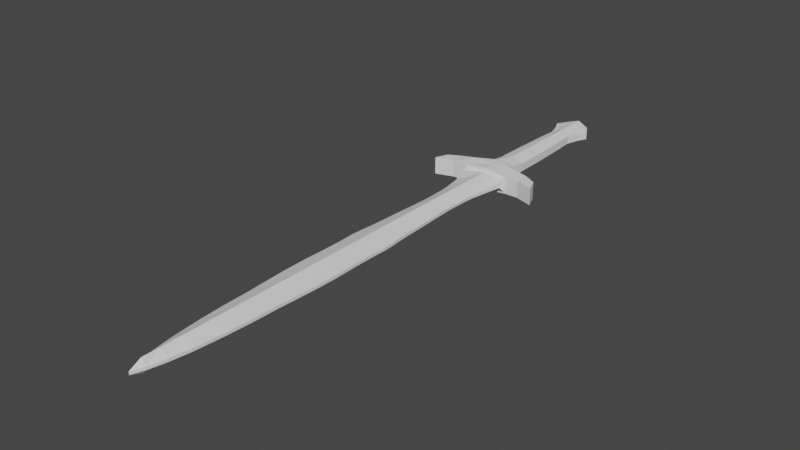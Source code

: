 # Source: Shortsword.blend  (saved by Blender 2.83.19; exported with 4.5.12 LTS)
import bpy
from mathutils import Matrix  # noqa: F401  (used for matrix-valued properties, if any)

bpy.ops.wm.read_factory_settings(use_empty=True)
scene = bpy.context.scene
scene.name = 'Scene'

# ---- collections
col_collection = bpy.data.collections.new('Collection'); scene.collection.children.link(col_collection)

# ---- world
world_world = bpy.data.worlds.new('World'); scene.world = world_world
world_world.use_nodes = True; world_world.node_tree.nodes.clear()
_N = world_world.node_tree.nodes; _L = world_world.node_tree.links
n0 = _N.new('ShaderNodeOutputWorld'); n0.name = 'World Output'; n0.location = (300, 300)
n1 = _N.new('ShaderNodeBackground'); n1.name = 'Background'; n1.location = (10, 300)
n1.inputs[0].default_value = (0.05088, 0.05088, 0.05088, 1.0)
_L.new(n1.outputs[0], n0.inputs[0])
n0.is_active_output = True
world_world.color = (0.05088, 0.05088, 0.05088)
world_world.use_sun_shadow = False
world_world.sun_shadow_jitter_overblur = 0.0

# ---- meshes
me_cube_002 = bpy.data.meshes.new('Cube.002')
me_cube_002.from_pydata([(0.2113, -0.6897, -0.01806), (0.217, -0.5287, -0.01806), (0.2113, -0.4148, -0.01806), (0.197, -0.2526, -0.01806), (0.1885, -0.08745, -0.01806), (0.18, 0.109, -0.01806), (0.1714, 0.2855, -0.01806), (0.1629, 0.4363, -0.01806), (0.1572, 0.6072, -0.01806), (0.16, 0.7125, -0.01806), (0.1629, 0.8548, -0.01806), (0.1743, 0.9829, -0.01806), (0.2084, 1.179, -0.01806), (0.2426, 1.359, -0.01806), (0.2597, 1.433, -0.08583), (0.2597, 1.597, -0.1273), (0.4305, 1.429, -0.1), (0.4305, 1.593, -0.1), (0.6457, 1.361, -0.1), (0.5842, 1.511, -0.1), (0.1367, 1.728, -0.1), (0.1449, 1.953, -0.04804), (0.1408, 2.294, -0.04804), (0.1244, 2.777, -0.04804), (0.1121, 2.962, -0.04804), (0.1572, 3.122, -0.04804), (0.2105, 3.232, -0.04804), (0.1531, 3.335, -0.04804), (0.04651, 3.388, -0.04804), (0.2113, -0.9316, -0.01806), (0.2195, -1.235, -0.01806), (0.2154, -1.489, -0.01806), (0.2031, -1.751, -0.01806), (0.1908, -1.973, -0.01806), (0.1826, -2.284, -0.01806), (0.1662, -2.571, -0.01806), (0.1334, -2.92, -0.01806), (0.09649, -3.145, -0.01806), (0.0514, -3.342, -0.01806), (0.2597, 1.433, -0.1046), (0.1374, 1.728, -0.07949), (0.0, -0.6897, -0.08583), (0.0, -0.5287, -0.08583), (-0.2113, -0.6897, -0.01806), (-0.217, -0.5287, -0.01806), (0.0, -0.4148, -0.08583), (-0.2113, -0.4148, -0.01806), (0.0, -0.2526, -0.08583), (-0.197, -0.2526, -0.01806), (0.0, -0.08745, -0.08583), (-0.1885, -0.08745, -0.01806), (0.0, 0.109, -0.08583), (-0.18, 0.109, -0.01806), (0.0, 0.2855, -0.08583), (-0.1714, 0.2855, -0.01806), (0.0, 0.4363, -0.08583), (-0.1629, 0.4363, -0.01806), (0.0, 0.6072, -0.08583), (-0.1572, 0.6072, -0.01806), (0.0, 0.7125, -0.08583), (-0.16, 0.7125, -0.01806), (0.0, 0.8548, -0.08583), (-0.1629, 0.8548, -0.01806), (0.0, 0.9829, -0.08583), (-0.1743, 0.9829, -0.01806), (0.0, 1.179, -0.08583), (-0.2084, 1.179, -0.01806), (0.0, 1.359, -0.08583), (-0.2426, 1.359, -0.01806), (0.0, 1.433, -0.08583), (-0.2597, 1.433, -0.08583), (0.0, 1.597, -0.1273), (-0.2597, 1.597, -0.1273), (-0.4305, 1.429, -0.1), (-0.4305, 1.593, -0.1), (-0.6457, 1.361, -0.1), (-0.5842, 1.511, -0.1), (0.0, 1.728, -0.1273), (-0.1367, 1.728, -0.1), (0.0, 1.953, -0.08962), (-0.1449, 1.953, -0.04804), (0.0, 2.294, -0.08962), (-0.1408, 2.294, -0.04804), (0.0, 2.777, -0.08962), (-0.1244, 2.777, -0.04804), (0.0, 2.962, -0.08962), (-0.1121, 2.962, -0.04804), (0.0, 3.122, -0.08962), (-0.1572, 3.122, -0.04804), (0.0, 3.232, -0.08962), (-0.2105, 3.232, -0.04804), (0.0, 3.335, -0.08962), (-0.1531, 3.335, -0.04804), (0.0, 3.388, -0.08962), (-0.04651, 3.388, -0.04804), (0.0, -0.9316, -0.08583), (-0.2113, -0.9316, -0.01806), (0.0, -1.235, -0.08583), (-0.2195, -1.235, -0.01806), (0.0, -1.489, -0.08583), (-0.2154, -1.489, -0.01806), (0.0, -1.751, -0.08583), (-0.2031, -1.751, -0.01806), (0.0, -1.973, -0.08583), (-0.1908, -1.973, -0.01806), (0.0, -2.284, -0.08583), (-0.1826, -2.284, -0.01806), (0.0, -2.571, -0.08583), (-0.1662, -2.571, -0.01806), (0.0, -2.92, -0.08583), (-0.1334, -2.92, -0.01806), (0.0, -3.145, -0.08583), (-0.09649, -3.145, -0.01806), (0.0, -3.342, -0.07173), (-0.0514, -3.342, -0.01806), (0.0, -3.477, -0.01806), (0.0, 1.433, -0.1318), (-0.2597, 1.433, -0.1046), (0.0, 1.728, -0.07983), (-0.1374, 1.728, -0.07949), (0.07827, -0.6897, 0.0), (0.07827, -0.5287, 0.0), (0.2113, -0.6897, 0.0), (0.217, -0.5287, 0.0), (0.07257, -0.4148, 0.0), (0.2113, -0.4148, 0.0), (0.05834, -0.2526, 0.0), (0.197, -0.2526, 0.0), (0.0498, -0.08745, 0.0), (0.1885, -0.08745, 0.0), (0.04126, 0.109, 0.0), (0.18, 0.109, 0.0), (0.1714, 0.2855, 0.0), (0.1629, 0.4363, 0.0), (0.1572, 0.6072, 0.0), (0.16, 0.7125, 0.0), (0.1629, 0.8548, 0.0), (0.1743, 0.9829, 0.0), (0.06973, 1.179, 0.0), (0.2084, 1.179, 0.0), (0.2426, 1.359, 0.0), (0.05128, 1.433, 0.0), (0.2597, 1.433, 0.0), (0.05128, 1.597, 0.0), (0.2597, 1.597, 0.0), (0.4305, 1.429, 0.0), (0.4305, 1.593, 0.0), (0.6457, 1.361, 0.0), (0.5842, 1.511, 0.0), (0.1367, 1.728, 0.0), (0.1449, 1.953, 0.0), (0.1408, 2.294, 0.0), (0.1244, 2.777, 0.0), (0.1121, 2.962, 0.0), (0.1572, 3.122, 0.0), (0.2105, 3.232, 0.0), (0.1531, 3.335, 0.0), (0.04651, 3.388, 0.0), (0.07827, -0.9316, 0.0), (0.2113, -0.9316, 0.0), (0.08646, -1.235, 0.0), (0.2195, -1.235, 0.0), (0.08237, -1.489, 0.0), (0.2154, -1.489, 0.0), (0.07007, -1.751, 0.0), (0.2031, -1.751, 0.0), (0.05777, -1.973, 0.0), (0.1908, -1.973, 0.0), (0.04957, -2.284, 0.0), (0.1826, -2.284, 0.0), (0.1662, -2.571, 0.0), (0.1334, -2.92, 0.0), (0.09649, -3.145, 0.0), (0.0514, -3.342, 0.0), (0.2113, -0.6897, 0.01555), (0.217, -0.5287, 0.01555), (0.2113, -0.4148, 0.01555), (0.197, -0.2526, 0.01555), (0.1885, -0.08745, 0.01555), (0.18, 0.109, 0.01555), (0.1714, 0.2855, 0.01555), (0.1629, 0.4363, 0.01555), (0.1572, 0.6072, 0.01555), (0.16, 0.7125, 0.01555), (0.1629, 0.8548, 0.01555), (0.1743, 0.9829, 0.01555), (0.2084, 1.179, 0.01555), (0.2426, 1.359, 0.04425), (0.2597, 1.433, 0.08583), (0.2597, 1.597, 0.1273), (0.4305, 1.429, 0.1), (0.4305, 1.593, 0.1), (0.6457, 1.361, 0.1), (0.5842, 1.511, 0.1), (0.1367, 1.728, 0.1), (0.1449, 1.953, 0.04804), (0.1408, 2.294, 0.04804), (0.1244, 2.777, 0.04804), (0.1121, 2.962, 0.04804), (0.1572, 3.122, 0.04804), (0.2105, 3.232, 0.04804), (0.1531, 3.335, 0.04804), (0.04651, 3.388, 0.04804), (0.2113, -0.9316, 0.01555), (0.2195, -1.235, 0.01555), (0.2154, -1.489, 0.01555), (0.2031, -1.751, 0.01555), (0.1908, -1.973, 0.01555), (0.1826, -2.284, 0.01555), (0.1662, -2.571, 0.01555), (0.1334, -2.92, 0.01555), (0.09649, -3.145, 0.01555), (0.0514, -3.342, 0.01555), (0.2597, 1.433, 0.1046), (0.1374, 1.729, 0.0), (0.1374, 1.728, 0.07949), (-0.07827, -0.6897, 0.0), (-0.07827, -0.5287, 0.0), (-0.2113, -0.6897, 0.0), (-0.217, -0.5287, 0.0), (-0.07257, -0.4148, 0.0), (-0.2113, -0.4148, 0.0), (-0.05834, -0.2526, 0.0), (-0.197, -0.2526, 0.0), (-0.0498, -0.08745, 0.0), (-0.1885, -0.08745, 0.0), (-0.04126, 0.109, 0.0), (-0.18, 0.109, 0.0), (0.0, 0.2855, 0.0), (-0.1714, 0.2855, 0.0), (0.0, 0.4363, 0.0), (-0.1629, 0.4363, 0.0), (0.0, 0.6072, 0.0), (-0.1572, 0.6072, 0.0), (0.0, 0.7125, 0.0), (-0.16, 0.7125, 0.0), (0.0, 0.8548, 0.0), (-0.1629, 0.8548, 0.0), (0.0, 0.9829, 0.0), (-0.1743, 0.9829, 0.0), (-0.06973, 1.179, 0.0), (-0.2084, 1.179, 0.0), (0.0, 1.359, 0.0), (-0.2426, 1.359, 0.0), (-0.05128, 1.433, 0.0), (-0.2597, 1.433, 0.0), (-0.05128, 1.597, 0.0), (-0.2597, 1.597, 0.0), (-0.4305, 1.429, 0.0), (-0.4305, 1.593, 0.0), (-0.6457, 1.361, 0.0), (-0.5842, 1.511, 0.0), (0.0, 1.728, 0.0), (-0.1367, 1.728, 0.0), (0.0, 1.953, 0.0), (-0.1449, 1.953, 0.0), (0.0, 2.294, 0.0), (-0.1408, 2.294, 0.0), (0.0, 2.777, 0.0), (-0.1244, 2.777, 0.0), (0.0, 2.962, 0.0), (-0.1121, 2.962, 0.0), (0.0, 3.122, 0.0), (-0.1572, 3.122, 0.0), (0.0, 3.232, 0.0), (-0.2105, 3.232, 0.0), (0.0, 3.335, 0.0), (-0.1531, 3.335, 0.0), (0.0, 3.388, 0.0), (-0.04651, 3.388, 0.0), (-0.07827, -0.9316, 0.0), (-0.2113, -0.9316, 0.0), (-0.08646, -1.235, 0.0), (-0.2195, -1.235, 0.0), (-0.08237, -1.489, 0.0), (-0.2154, -1.489, 0.0), (-0.07007, -1.751, 0.0), (-0.2031, -1.751, 0.0), (-0.05777, -1.973, 0.0), (-0.1908, -1.973, 0.0), (-0.04957, -2.284, 0.0), (-0.1826, -2.284, 0.0), (0.0, -2.571, 0.0), (-0.1662, -2.571, 0.0), (0.0, -2.92, 0.0), (-0.1334, -2.92, 0.0), (0.0, -3.145, 0.0), (-0.09649, -3.145, 0.0), (0.0, -3.342, 0.0), (-0.0514, -3.342, 0.0), (0.0, -3.477, 0.0), (0.0, -3.477, 0.0), (0.0, -0.6897, 0.08583), (0.0, -0.5287, 0.08583), (-0.2113, -0.6897, 0.01555), (-0.217, -0.5287, 0.01555), (0.0, -0.4148, 0.08583), (-0.2113, -0.4148, 0.01555), (0.0, -0.2526, 0.08583), (-0.197, -0.2526, 0.01555), (0.0, -0.08745, 0.08583), (-0.1885, -0.08745, 0.01555), (0.0, 0.109, 0.08583), (-0.18, 0.109, 0.01555), (0.0, 0.2855, 0.08583), (-0.1714, 0.2855, 0.01555), (0.0, 0.4363, 0.08583), (-0.1629, 0.4363, 0.01555), (0.0, 0.6072, 0.08583), (-0.1572, 0.6072, 0.01555), (0.0, 0.7125, 0.08583), (-0.16, 0.7125, 0.01555), (0.0, 0.8548, 0.08583), (-0.1629, 0.8548, 0.01555), (0.0, 0.9829, 0.08583), (-0.1743, 0.9829, 0.01555), (0.0, 1.179, 0.08583), (-0.2084, 1.179, 0.01555), (0.0, 1.359, 0.08583), (-0.2426, 1.359, 0.04425), (0.0, 1.433, 0.08583), (-0.2597, 1.433, 0.08583), (0.0, 1.597, 0.1273), (-0.2597, 1.597, 0.1273), (-0.4305, 1.429, 0.1), (-0.4305, 1.593, 0.1), (-0.6457, 1.361, 0.1), (-0.5842, 1.511, 0.1), (0.0, 1.728, 0.1273), (-0.1367, 1.728, 0.1), (0.0, 1.953, 0.08962), (-0.1449, 1.953, 0.04804), (0.0, 2.294, 0.08962), (-0.1408, 2.294, 0.04804), (0.0, 2.777, 0.08962), (-0.1244, 2.777, 0.04804), (0.0, 2.962, 0.08962), (-0.1121, 2.962, 0.04804), (0.0, 3.122, 0.08962), (-0.1572, 3.122, 0.04804), (0.0, 3.232, 0.08962), (-0.2105, 3.232, 0.04804), (0.0, 3.335, 0.08962), (-0.1531, 3.335, 0.04804), (0.0, 3.388, 0.08962), (-0.04651, 3.388, 0.04804), (0.0, -0.9316, 0.08583), (-0.2113, -0.9316, 0.01555), (0.0, -1.235, 0.08583), (-0.2195, -1.235, 0.01555), (0.0, -1.489, 0.08583), (-0.2154, -1.489, 0.01555), (0.0, -1.751, 0.08583), (-0.2031, -1.751, 0.01555), (0.0, -1.973, 0.08583), (-0.1908, -1.973, 0.01555), (0.0, -2.284, 0.08583), (-0.1826, -2.284, 0.01555), (0.0, -2.571, 0.08583), (-0.1662, -2.571, 0.01555), (0.0, -2.92, 0.08583), (-0.1334, -2.92, 0.01555), (0.0, -3.145, 0.08583), (-0.09649, -3.145, 0.01555), (0.0, -3.342, 0.08583), (-0.0514, -3.342, 0.01555), (0.0, -3.477, 0.01555), (0.0, 1.433, 0.1318), (-0.2597, 1.433, 0.1046), (0.0, 1.747, 0.0), (-0.1374, 1.729, 0.0), (0.0, 1.728, 0.07983), (-0.1374, 1.728, 0.07949)], [], [(42, 1, 0, 41), (1, 42, 45, 2), (2, 45, 47, 3), (3, 47, 49, 4), (4, 49, 51, 5), (5, 51, 53, 6), (6, 53, 55, 7), (7, 55, 57, 8), (8, 57, 59, 9), (9, 59, 61, 10), (10, 61, 63, 11), (11, 63, 65, 12), (12, 65, 67, 13), (13, 67, 69, 14), (16, 17, 19, 18), (15, 71, 77, 20), (40, 118, 79, 21), (21, 79, 81, 22), (22, 81, 83, 23), (23, 83, 85, 24), (24, 85, 87, 25), (25, 87, 89, 26), (26, 89, 91, 27), (27, 91, 93, 28), (41, 0, 29, 95), (95, 29, 30, 97), (97, 30, 31, 99), (99, 31, 32, 101), (101, 32, 33, 103), (103, 33, 34, 105), (105, 34, 35, 107), (107, 35, 36, 109), (109, 36, 37, 111), (111, 37, 38, 113), (145, 142, 14, 16), (170, 171, 36, 35), (156, 155, 26, 27), (148, 147, 18, 19), (268, 157, 28, 93), (146, 148, 19, 17), (134, 133, 7, 8), (147, 145, 16, 18), (171, 172, 37, 36), (157, 156, 27, 28), (120, 121, 42, 41), (143, 252, 77, 71), (135, 134, 8, 9), (122, 159, 29, 0), (149, 144, 15, 20), (123, 122, 0, 1), (172, 173, 38, 37), (158, 120, 41, 95), (136, 135, 9, 10), (159, 161, 30, 29), (214, 149, 20, 40), (121, 124, 45, 42), (173, 291, 115, 38), (160, 158, 95, 97), (125, 123, 1, 2), (137, 136, 10, 11), (161, 163, 31, 30), (151, 150, 21, 22), (124, 126, 47, 45), (162, 160, 97, 99), (238, 138, 65, 63), (127, 125, 2, 3), (139, 137, 11, 12), (163, 165, 32, 31), (152, 151, 22, 23), (126, 128, 49, 47), (164, 162, 99, 101), (138, 242, 67, 65), (129, 127, 3, 4), (140, 139, 12, 13), (165, 167, 33, 32), (153, 152, 23, 24), (128, 130, 51, 49), (166, 164, 101, 103), (242, 141, 69, 67), (131, 129, 4, 5), (142, 140, 13, 14), (167, 169, 34, 33), (154, 153, 24, 25), (130, 228, 53, 51), (168, 166, 103, 105), (141, 143, 71, 69), (132, 131, 5, 6), (169, 170, 35, 34), (155, 154, 25, 26), (282, 168, 105, 107), (144, 146, 17, 15), (133, 132, 6, 7), (69, 14, 39, 116), (71, 15, 39, 116), (16, 39, 15, 17), (14, 39, 16), (150, 214, 40, 21), (20, 77, 118, 40), (42, 41, 43, 44), (44, 46, 45, 42), (46, 48, 47, 45), (48, 50, 49, 47), (50, 52, 51, 49), (52, 54, 53, 51), (54, 56, 55, 53), (56, 58, 57, 55), (58, 60, 59, 57), (60, 62, 61, 59), (62, 64, 63, 61), (64, 66, 65, 63), (66, 68, 67, 65), (68, 70, 69, 67), (73, 75, 76, 74), (72, 78, 77, 71), (119, 80, 79, 118), (80, 82, 81, 79), (82, 84, 83, 81), (84, 86, 85, 83), (86, 88, 87, 85), (88, 90, 89, 87), (90, 92, 91, 89), (92, 94, 93, 91), (41, 95, 96, 43), (95, 97, 98, 96), (97, 99, 100, 98), (99, 101, 102, 100), (101, 103, 104, 102), (103, 105, 106, 104), (105, 107, 108, 106), (107, 109, 110, 108), (109, 111, 112, 110), (111, 113, 114, 112), (264, 89, 91, 266), (248, 73, 70, 245), (283, 108, 110, 285), (267, 92, 90, 265), (251, 76, 75, 250), (230, 55, 57, 232), (284, 109, 107, 282), (268, 93, 94, 269), (249, 74, 76, 251), (233, 58, 56, 231), (266, 91, 93, 268), (250, 75, 73, 248), (285, 110, 112, 287), (269, 94, 92, 267), (232, 57, 59, 234), (216, 41, 42, 217), (286, 111, 109, 284), (246, 71, 77, 252), (235, 60, 58, 233), (218, 43, 96, 271), (253, 78, 72, 247), (219, 44, 43, 218), (287, 112, 114, 289), (270, 95, 41, 216), (234, 59, 61, 236), (288, 113, 111, 286), (369, 118, 79, 254), (237, 62, 60, 235), (271, 96, 98, 273), (370, 119, 78, 253), (217, 42, 45, 220), (289, 114, 115, 291), (272, 97, 95, 270), (236, 61, 63, 238), (221, 46, 44, 219), (254, 79, 81, 256), (239, 64, 62, 237), (273, 98, 100, 275), (257, 82, 80, 255), (220, 45, 47, 222), (274, 99, 97, 272), (238, 63, 65, 240), (223, 48, 46, 221), (256, 81, 83, 258), (241, 66, 64, 239), (275, 100, 102, 277), (259, 84, 82, 257), (222, 47, 49, 224), (276, 101, 99, 274), (240, 65, 67, 242), (225, 50, 48, 223), (258, 83, 85, 260), (243, 68, 66, 241), (277, 102, 104, 279), (261, 86, 84, 259), (224, 49, 51, 226), (278, 103, 101, 276), (242, 67, 69, 244), (227, 52, 50, 225), (260, 85, 87, 262), (245, 70, 68, 243), (279, 104, 106, 281), (263, 88, 86, 261), (226, 51, 53, 228), (280, 105, 103, 278), (244, 69, 71, 246), (229, 54, 52, 227), (262, 87, 89, 264), (281, 106, 108, 283), (265, 90, 88, 263), (228, 53, 55, 230), (282, 107, 105, 280), (247, 72, 74, 249), (231, 56, 54, 229), (69, 116, 117, 70), (71, 116, 117, 72), (73, 74, 72, 117), (70, 73, 117), (69, 116, 71), (255, 80, 119, 370), (252, 77, 118, 369), (78, 119, 118, 77), (121, 123, 122, 120), (123, 121, 124, 125), (125, 124, 126, 127), (127, 126, 128, 129), (129, 128, 130, 131), (131, 130, 228, 132), (132, 228, 230, 133), (133, 230, 232, 134), (134, 232, 234, 135), (135, 234, 236, 136), (136, 236, 238, 137), (137, 238, 138, 139), (139, 138, 242, 140), (140, 242, 141, 142), (142, 141, 143, 144), (142, 144, 146, 145), (145, 146, 148, 147), (144, 143, 252, 149), (214, 369, 254, 150), (150, 254, 256, 151), (151, 256, 258, 152), (152, 258, 260, 153), (153, 260, 262, 154), (154, 262, 264, 155), (155, 264, 266, 156), (156, 266, 268, 157), (120, 122, 159, 158), (158, 159, 161, 160), (160, 161, 163, 162), (162, 163, 165, 164), (164, 165, 167, 166), (166, 167, 169, 168), (168, 169, 170, 282), (282, 170, 171, 284), (284, 171, 172, 286), (286, 172, 173, 288), (288, 173, 291, 290), (293, 292, 174, 175), (175, 176, 296, 293), (176, 177, 298, 296), (177, 178, 300, 298), (178, 179, 302, 300), (179, 180, 304, 302), (180, 181, 306, 304), (181, 182, 308, 306), (182, 183, 310, 308), (183, 184, 312, 310), (184, 185, 314, 312), (185, 186, 316, 314), (186, 187, 318, 316), (187, 188, 320, 318), (190, 192, 193, 191), (189, 194, 328, 322), (215, 195, 330, 371), (195, 196, 332, 330), (196, 197, 334, 332), (197, 198, 336, 334), (198, 199, 338, 336), (199, 200, 340, 338), (200, 201, 342, 340), (201, 202, 344, 342), (292, 346, 203, 174), (346, 348, 204, 203), (348, 350, 205, 204), (350, 352, 206, 205), (352, 354, 207, 206), (354, 356, 208, 207), (356, 358, 209, 208), (358, 360, 210, 209), (360, 362, 211, 210), (362, 364, 212, 211), (145, 190, 188, 142), (170, 209, 210, 171), (156, 201, 200, 155), (148, 193, 192, 147), (268, 344, 202, 157), (146, 191, 193, 148), (134, 182, 181, 133), (147, 192, 190, 145), (171, 210, 211, 172), (157, 202, 201, 156), (120, 292, 293, 121), (143, 322, 328, 252), (135, 183, 182, 134), (122, 174, 203, 159), (149, 194, 189, 144), (123, 175, 174, 122), (172, 211, 212, 173), (158, 346, 292, 120), (136, 184, 183, 135), (159, 203, 204, 161), (214, 215, 194, 149), (121, 293, 296, 124), (173, 212, 366, 291), (160, 348, 346, 158), (125, 176, 175, 123), (137, 185, 184, 136), (161, 204, 205, 163), (151, 196, 195, 150), (124, 296, 298, 126), (162, 350, 348, 160), (238, 314, 316, 138), (127, 177, 176, 125), (139, 186, 185, 137), (163, 205, 206, 165), (152, 197, 196, 151), (126, 298, 300, 128), (164, 352, 350, 162), (138, 316, 318, 242), (129, 178, 177, 127), (140, 187, 186, 139), (165, 206, 207, 167), (153, 198, 197, 152), (128, 300, 302, 130), (166, 354, 352, 164), (242, 318, 320, 141), (131, 179, 178, 129), (142, 188, 187, 140), (167, 207, 208, 169), (154, 199, 198, 153), (130, 302, 304, 228), (168, 356, 354, 166), (141, 320, 322, 143), (132, 180, 179, 131), (169, 208, 209, 170), (155, 200, 199, 154), (282, 358, 356, 168), (144, 189, 191, 146), (133, 181, 180, 132), (320, 367, 213, 188), (322, 367, 213, 189), (190, 191, 189, 213), (188, 190, 213), (150, 195, 215, 214), (194, 215, 371, 328), (149, 252, 369, 214), (217, 216, 218, 219), (219, 221, 220, 217), (221, 223, 222, 220), (223, 225, 224, 222), (225, 227, 226, 224), (227, 229, 228, 226), (229, 231, 230, 228), (231, 233, 232, 230), (233, 235, 234, 232), (235, 237, 236, 234), (237, 239, 238, 236), (239, 241, 240, 238), (241, 243, 242, 240), (243, 245, 244, 242), (245, 247, 246, 244), (245, 248, 249, 247), (248, 250, 251, 249), (247, 253, 252, 246), (370, 255, 254, 369), (255, 257, 256, 254), (257, 259, 258, 256), (259, 261, 260, 258), (261, 263, 262, 260), (263, 265, 264, 262), (265, 267, 266, 264), (267, 269, 268, 266), (216, 270, 271, 218), (270, 272, 273, 271), (272, 274, 275, 273), (274, 276, 277, 275), (276, 278, 279, 277), (278, 280, 281, 279), (280, 282, 283, 281), (282, 284, 285, 283), (284, 286, 287, 285), (286, 288, 289, 287), (288, 290, 291, 289), (293, 295, 294, 292), (295, 293, 296, 297), (297, 296, 298, 299), (299, 298, 300, 301), (301, 300, 302, 303), (303, 302, 304, 305), (305, 304, 306, 307), (307, 306, 308, 309), (309, 308, 310, 311), (311, 310, 312, 313), (313, 312, 314, 315), (315, 314, 316, 317), (317, 316, 318, 319), (319, 318, 320, 321), (324, 325, 327, 326), (323, 322, 328, 329), (372, 371, 330, 331), (331, 330, 332, 333), (333, 332, 334, 335), (335, 334, 336, 337), (337, 336, 338, 339), (339, 338, 340, 341), (341, 340, 342, 343), (343, 342, 344, 345), (292, 294, 347, 346), (346, 347, 349, 348), (348, 349, 351, 350), (350, 351, 353, 352), (352, 353, 355, 354), (354, 355, 357, 356), (356, 357, 359, 358), (358, 359, 361, 360), (360, 361, 363, 362), (362, 363, 365, 364), (264, 266, 342, 340), (248, 245, 321, 324), (283, 285, 361, 359), (267, 265, 341, 343), (251, 250, 326, 327), (230, 232, 308, 306), (284, 282, 358, 360), (268, 269, 345, 344), (249, 251, 327, 325), (233, 231, 307, 309), (266, 268, 344, 342), (250, 248, 324, 326), (285, 287, 363, 361), (269, 267, 343, 345), (232, 234, 310, 308), (216, 217, 293, 292), (286, 284, 360, 362), (246, 252, 328, 322), (235, 233, 309, 311), (218, 271, 347, 294), (253, 247, 323, 329), (219, 218, 294, 295), (287, 289, 365, 363), (270, 216, 292, 346), (234, 236, 312, 310), (288, 286, 362, 364), (369, 254, 330, 371), (237, 235, 311, 313), (271, 273, 349, 347), (370, 253, 329, 372), (217, 220, 296, 293), (289, 291, 366, 365), (272, 270, 346, 348), (236, 238, 314, 312), (221, 219, 295, 297), (254, 256, 332, 330), (239, 237, 313, 315), (273, 275, 351, 349), (257, 255, 331, 333), (220, 222, 298, 296), (274, 272, 348, 350), (238, 240, 316, 314), (223, 221, 297, 299), (256, 258, 334, 332), (241, 239, 315, 317), (275, 277, 353, 351), (259, 257, 333, 335), (222, 224, 300, 298), (276, 274, 350, 352), (240, 242, 318, 316), (225, 223, 299, 301), (258, 260, 336, 334), (243, 241, 317, 319), (277, 279, 355, 353), (261, 259, 335, 337), (224, 226, 302, 300), (278, 276, 352, 354), (242, 244, 320, 318), (227, 225, 301, 303), (260, 262, 338, 336), (245, 243, 319, 321), (279, 281, 357, 355), (263, 261, 337, 339), (226, 228, 304, 302), (280, 278, 354, 356), (244, 246, 322, 320), (229, 227, 303, 305), (262, 264, 340, 338), (281, 283, 359, 357), (265, 263, 339, 341), (228, 230, 306, 304), (282, 280, 356, 358), (247, 249, 325, 323), (231, 229, 305, 307), (320, 321, 368, 367), (322, 323, 368, 367), (324, 368, 323, 325), (321, 368, 324), (320, 322, 367), (255, 370, 372, 331), (252, 369, 371, 328), (329, 328, 371, 372), (253, 370, 369, 252), (38, 115, 113), (114, 113, 115), (212, 364, 366), (365, 366, 364)])
_uv = me_cube_002.uv_layers.new(name='UVMap')
_uv.uv.foreach_set('vector', [0.125, 0.5, 0.375, 0.5, 0.375, 0.75, 0.125, 0.75, 0.375, 0.5, 0.125, 0.5, 0.125, 0.5, 0.375, 0.5, 0.375, 0.5, 0.125, 0.5, 0.125, 0.5, 0.375, 0.5, 0.375, 0.5, 0.125, 0.5, 0.125, 0.5, 0.375, 0.5, 0.375, 0.5, 0.125, 0.5, 0.125, 0.5, 0.375, 0.5, 0.375, 0.5, 0.125, 0.5, 0.125, 0.5, 0.375, 0.5, 0.375, 0.5, 0.125, 0.5, 0.125, 0.5, 0.375, 0.5, 0.375, 0.5, 0.125, 0.5, 0.125, 0.5, 0.375, 0.5, 0.375, 0.5, 0.125, 0.5, 0.125, 0.5, 0.375, 0.5, 0.375, 0.5, 0.125, 0.5, 0.125, 0.5, 0.375, 0.5, 0.375, 0.5, 0.125, 0.5, 0.125, 0.5, 0.375, 0.5, 0.375, 0.5, 0.125, 0.5, 0.125, 0.5, 0.375, 0.5, 0.375, 0.5, 0.125, 0.5, 0.125, 0.5, 0.375, 0.5, 0.375, 0.5, 0.125, 0.5, 0.125, 0.5, 0.375, 0.5, 0.375, 0.5, 0.375, 0.5, 0.375, 0.5, 0.375, 0.5, 0.375, 0.5, 0.125, 0.5, 0.125, 0.5, 0.375, 0.5, 0.375, 0.5, 0.125, 0.5, 0.125, 0.5, 0.375, 0.5, 0.375, 0.5, 0.125, 0.5, 0.125, 0.5, 0.375, 0.5, 0.375, 0.5, 0.125, 0.5, 0.125, 0.5, 0.375, 0.5, 0.375, 0.5, 0.125, 0.5, 0.125, 0.5, 0.375, 0.5, 0.375, 0.5, 0.125, 0.5, 0.125, 0.5, 0.375, 0.5, 0.375, 0.5, 0.125, 0.5, 0.125, 0.5, 0.375, 0.5, 0.375, 0.5, 0.125, 0.5, 0.125, 0.5, 0.375, 0.5, 0.375, 0.5, 0.125, 0.5, 0.125, 0.5, 0.375, 0.5, 0.125, 0.75, 0.375, 0.75, 0.375, 0.75, 0.125, 0.75, 0.125, 0.75, 0.375, 0.75, 0.375, 0.75, 0.125, 0.75, 0.125, 0.75, 0.375, 0.75, 0.375, 0.75, 0.125, 0.75, 0.125, 0.75, 0.375, 0.75, 0.375, 0.75, 0.125, 0.75, 0.125, 0.75, 0.375, 0.75, 0.375, 0.75, 0.125, 0.75, 0.125, 0.75, 0.375, 0.75, 0.375, 0.75, 0.125, 0.75, 0.125, 0.75, 0.375, 0.75, 0.375, 0.75, 0.125, 0.75, 0.125, 0.75, 0.375, 0.75, 0.375, 0.75, 0.125, 0.75, 0.125, 0.75, 0.375, 0.75, 0.375, 0.75, 0.125, 0.75, 0.125, 0.75, 0.375, 0.75, 0.375, 0.75, 0.125, 0.75, 0.375, 0.5, 0.375, 0.5, 0.375, 0.5, 0.375, 0.5, 0.375, 0.75, 0.375, 0.75, 0.375, 0.75, 0.375, 0.75, 0.375, 0.5, 0.375, 0.5, 0.375, 0.5, 0.375, 0.5, 0.375, 0.5, 0.375, 0.5, 0.375, 0.5, 0.375, 0.5, 0.125, 0.5, 0.375, 0.5, 0.375, 0.5, 0.125, 0.5, 0.375, 0.5, 0.375, 0.5, 0.375, 0.5, 0.375, 0.5, 0.375, 0.5, 0.375, 0.5, 0.375, 0.5, 0.375, 0.5, 0.375, 0.5, 0.375, 0.5, 0.375, 0.5, 0.375, 0.5, 0.375, 0.75, 0.375, 0.75, 0.375, 0.75, 0.375, 0.75, 0.375, 0.5, 0.375, 0.5, 0.375, 0.5, 0.375, 0.5, 0.125, 0.75, 0.125, 0.5, 0.125, 0.5, 0.125, 0.75, 0.125, 0.5, 0.125, 0.5, 0.125, 0.5, 0.125, 0.5, 0.375, 0.5, 0.375, 0.5, 0.375, 0.5, 0.375, 0.5, 0.375, 0.75, 0.375, 0.75, 0.375, 0.75, 0.375, 0.75, 0.375, 0.5, 0.375, 0.5, 0.375, 0.5, 0.375, 0.5, 0.375, 0.5, 0.375, 0.75, 0.375, 0.75, 0.375, 0.5, 0.375, 0.75, 0.375, 0.75, 0.375, 0.75, 0.375, 0.75, 0.125, 0.75, 0.125, 0.75, 0.125, 0.75, 0.125, 0.75, 0.375, 0.5, 0.375, 0.5, 0.375, 0.5, 0.375, 0.5, 0.375, 0.75, 0.375, 0.75, 0.375, 0.75, 0.375, 0.75, 0.375, 0.5, 0.375, 0.5, 0.375, 0.5, 0.375, 0.5, 0.125, 0.5, 0.125, 0.5, 0.125, 0.5, 0.125, 0.5, 0.375, 0.75, 0.375, 0.75, 0.375, 0.75, 0.375, 0.75, 0.125, 0.75, 0.125, 0.75, 0.125, 0.75, 0.125, 0.75, 0.375, 0.5, 0.375, 0.5, 0.375, 0.5, 0.375, 0.5, 0.375, 0.5, 0.375, 0.5, 0.375, 0.5, 0.375, 0.5, 0.375, 0.75, 0.375, 0.75, 0.375, 0.75, 0.375, 0.75, 0.375, 0.5, 0.375, 0.5, 0.375, 0.5, 0.375, 0.5, 0.125, 0.5, 0.125, 0.5, 0.125, 0.5, 0.125, 0.5, 0.125, 0.75, 0.125, 0.75, 0.125, 0.75, 0.125, 0.75, 0.125, 0.5, 0.125, 0.5, 0.125, 0.5, 0.125, 0.5, 0.375, 0.5, 0.375, 0.5, 0.375, 0.5, 0.375, 0.5, 0.375, 0.5, 0.375, 0.5, 0.375, 0.5, 0.375, 0.5, 0.375, 0.75, 0.375, 0.75, 0.375, 0.75, 0.375, 0.75, 0.375, 0.5, 0.375, 0.5, 0.375, 0.5, 0.375, 0.5, 0.125, 0.5, 0.125, 0.5, 0.125, 0.5, 0.125, 0.5, 0.125, 0.75, 0.125, 0.75, 0.125, 0.75, 0.125, 0.75, 0.125, 0.5, 0.125, 0.5, 0.125, 0.5, 0.125, 0.5, 0.375, 0.5, 0.375, 0.5, 0.375, 0.5, 0.375, 0.5, 0.375, 0.5, 0.375, 0.5, 0.375, 0.5, 0.375, 0.5, 0.375, 0.75, 0.375, 0.75, 0.375, 0.75, 0.375, 0.75, 0.375, 0.5, 0.375, 0.5, 0.375, 0.5, 0.375, 0.5, 0.125, 0.5, 0.125, 0.5, 0.125, 0.5, 0.125, 0.5, 0.125, 0.75, 0.125, 0.75, 0.125, 0.75, 0.125, 0.75, 0.125, 0.5, 0.125, 0.5, 0.125, 0.5, 0.125, 0.5, 0.375, 0.5, 0.375, 0.5, 0.375, 0.5, 0.375, 0.5, 0.375, 0.5, 0.375, 0.5, 0.375, 0.5, 0.375, 0.5, 0.375, 0.75, 0.375, 0.75, 0.375, 0.75, 0.375, 0.75, 0.375, 0.5, 0.375, 0.5, 0.375, 0.5, 0.375, 0.5, 0.125, 0.5, 0.125, 0.5, 0.125, 0.5, 0.125, 0.5, 0.125, 0.75, 0.125, 0.75, 0.125, 0.75, 0.125, 0.75, 0.125, 0.5, 0.125, 0.5, 0.125, 0.5, 0.125, 0.5, 0.375, 0.5, 0.375, 0.5, 0.375, 0.5, 0.375, 0.5, 0.375, 0.75, 0.375, 0.75, 0.375, 0.75, 0.375, 0.75, 0.375, 0.5, 0.375, 0.5, 0.375, 0.5, 0.375, 0.5, 0.125, 0.75, 0.125, 0.75, 0.125, 0.75, 0.125, 0.75, 0.375, 0.5, 0.375, 0.5, 0.375, 0.5, 0.375, 0.5, 0.375, 0.5, 0.375, 0.5, 0.375, 0.5, 0.375, 0.5, 0.125, 0.5, 0.375, 0.5, 0.375, 0.5, 0.125, 0.5, 0.125, 0.5, 0.375, 0.5, 0.375, 0.5, 0.125, 0.5, 0.375, 0.5, 0.375, 0.5, 0.375, 0.5, 0.375, 0.5, 0.375, 0.5, 0.375, 0.5, 0.375, 0.5, 0.375, 0.5, 0.375, 0.5, 0.375, 0.5, 0.375, 0.5, 0.375, 0.5, 0.125, 0.5, 0.125, 0.5, 0.375, 0.5, 0.125, 0.5, 0.125, 0.75, 0.375, 0.75, 0.375, 0.5, 0.375, 0.5, 0.375, 0.5, 0.125, 0.5, 0.125, 0.5, 0.375, 0.5, 0.375, 0.5, 0.125, 0.5, 0.125, 0.5, 0.375, 0.5, 0.375, 0.5, 0.125, 0.5, 0.125, 0.5, 0.375, 0.5, 0.375, 0.5, 0.125, 0.5, 0.125, 0.5, 0.375, 0.5, 0.375, 0.5, 0.125, 0.5, 0.125, 0.5, 0.375, 0.5, 0.375, 0.5, 0.125, 0.5, 0.125, 0.5, 0.375, 0.5, 0.375, 0.5, 0.125, 0.5, 0.125, 0.5, 0.375, 0.5, 0.375, 0.5, 0.125, 0.5, 0.125, 0.5, 0.375, 0.5, 0.375, 0.5, 0.125, 0.5, 0.125, 0.5, 0.375, 0.5, 0.375, 0.5, 0.125, 0.5, 0.125, 0.5, 0.375, 0.5, 0.375, 0.5, 0.125, 0.5, 0.125, 0.5, 0.375, 0.5, 0.375, 0.5, 0.125, 0.5, 0.125, 0.5, 0.375, 0.5, 0.375, 0.5, 0.125, 0.5, 0.125, 0.5, 0.375, 0.5, 0.375, 0.5, 0.375, 0.5, 0.375, 0.5, 0.375, 0.5, 0.375, 0.5, 0.125, 0.5, 0.125, 0.5, 0.375, 0.5, 0.375, 0.5, 0.125, 0.5, 0.125, 0.5, 0.375, 0.5, 0.375, 0.5, 0.125, 0.5, 0.125, 0.5, 0.375, 0.5, 0.375, 0.5, 0.125, 0.5, 0.125, 0.5, 0.375, 0.5, 0.375, 0.5, 0.125, 0.5, 0.125, 0.5, 0.375, 0.5, 0.375, 0.5, 0.125, 0.5, 0.125, 0.5, 0.375, 0.5, 0.375, 0.5, 0.125, 0.5, 0.125, 0.5, 0.375, 0.5, 0.375, 0.5, 0.125, 0.5, 0.125, 0.5, 0.375, 0.5, 0.375, 0.5, 0.125, 0.5, 0.125, 0.5, 0.125, 0.75, 0.125, 0.75, 0.375, 0.75, 0.375, 0.75, 0.125, 0.75, 0.125, 0.75, 0.375, 0.75, 0.375, 0.75, 0.125, 0.75, 0.125, 0.75, 0.375, 0.75, 0.375, 0.75, 0.125, 0.75, 0.125, 0.75, 0.375, 0.75, 0.375, 0.75, 0.125, 0.75, 0.125, 0.75, 0.375, 0.75, 0.375, 0.75, 0.125, 0.75, 0.125, 0.75, 0.375, 0.75, 0.375, 0.75, 0.125, 0.75, 0.125, 0.75, 0.375, 0.75, 0.375, 0.75, 0.125, 0.75, 0.125, 0.75, 0.375, 0.75, 0.375, 0.75, 0.125, 0.75, 0.125, 0.75, 0.375, 0.75, 0.375, 0.75, 0.125, 0.75, 0.125, 0.75, 0.375, 0.75, 0.375, 0.75, 0.125, 0.5, 0.125, 0.5, 0.125, 0.5, 0.125, 0.5, 0.375, 0.5, 0.375, 0.5, 0.375, 0.5, 0.375, 0.5, 0.375, 0.75, 0.375, 0.75, 0.375, 0.75, 0.375, 0.75, 0.375, 0.5, 0.375, 0.5, 0.375, 0.5, 0.375, 0.5, 0.375, 0.5, 0.375, 0.5, 0.375, 0.5, 0.375, 0.5, 0.125, 0.5, 0.125, 0.5, 0.125, 0.5, 0.125, 0.5, 0.125, 0.75, 0.125, 0.75, 0.125, 0.75, 0.125, 0.75, 0.125, 0.5, 0.125, 0.5, 0.375, 0.5, 0.375, 0.5, 0.375, 0.5, 0.375, 0.5, 0.375, 0.5, 0.375, 0.5, 0.375, 0.5, 0.375, 0.5, 0.375, 0.5, 0.375, 0.5, 0.125, 0.5, 0.125, 0.5, 0.125, 0.5, 0.125, 0.5, 0.375, 0.5, 0.375, 0.5, 0.375, 0.5, 0.375, 0.5, 0.375, 0.75, 0.375, 0.75, 0.375, 0.75, 0.375, 0.75, 0.375, 0.5, 0.375, 0.5, 0.375, 0.5, 0.375, 0.5, 0.125, 0.5, 0.125, 0.5, 0.125, 0.5, 0.125, 0.5, 0.125, 0.75, 0.125, 0.75, 0.125, 0.5, 0.125, 0.5, 0.125, 0.75, 0.125, 0.75, 0.125, 0.75, 0.125, 0.75, 0.125, 0.5, 0.125, 0.5, 0.125, 0.5, 0.125, 0.5, 0.375, 0.5, 0.375, 0.5, 0.375, 0.5, 0.375, 0.5, 0.375, 0.75, 0.375, 0.75, 0.375, 0.75, 0.375, 0.75, 0.375, 0.5, 0.375, 0.5, 0.375, 0.5, 0.375, 0.5, 0.375, 0.5, 0.375, 0.5, 0.375, 0.75, 0.375, 0.75, 0.375, 0.75, 0.375, 0.75, 0.375, 0.75, 0.375, 0.75, 0.125, 0.75, 0.125, 0.75, 0.125, 0.75, 0.125, 0.75, 0.125, 0.5, 0.125, 0.5, 0.125, 0.5, 0.125, 0.5, 0.125, 0.75, 0.125, 0.75, 0.125, 0.75, 0.125, 0.75, 0.125, 0.5, 0.125, 0.5, 0.125, 0.5, 0.125, 0.5, 0.375, 0.5, 0.375, 0.5, 0.375, 0.5, 0.375, 0.5, 0.375, 0.75, 0.375, 0.75, 0.375, 0.75, 0.375, 0.75, 0.375, 0.5, 0.375, 0.5, 0.375, 0.5, 0.375, 0.5, 0.125, 0.5, 0.125, 0.5, 0.125, 0.5, 0.125, 0.5, 0.375, 0.75, 0.375, 0.75, 0.375, 0.75, 0.375, 0.75, 0.125, 0.75, 0.125, 0.75, 0.125, 0.75, 0.125, 0.75, 0.125, 0.5, 0.125, 0.5, 0.125, 0.5, 0.125, 0.5, 0.375, 0.5, 0.375, 0.5, 0.375, 0.5, 0.375, 0.5, 0.125, 0.5, 0.125, 0.5, 0.125, 0.5, 0.125, 0.5, 0.375, 0.5, 0.375, 0.5, 0.375, 0.5, 0.375, 0.5, 0.375, 0.75, 0.375, 0.75, 0.375, 0.75, 0.375, 0.75, 0.375, 0.5, 0.375, 0.5, 0.375, 0.5, 0.375, 0.5, 0.125, 0.5, 0.125, 0.5, 0.125, 0.5, 0.125, 0.5, 0.125, 0.75, 0.125, 0.75, 0.125, 0.75, 0.125, 0.75, 0.125, 0.5, 0.125, 0.5, 0.125, 0.5, 0.125, 0.5, 0.375, 0.5, 0.375, 0.5, 0.375, 0.5, 0.375, 0.5, 0.125, 0.5, 0.125, 0.5, 0.125, 0.5, 0.125, 0.5, 0.375, 0.5, 0.375, 0.5, 0.375, 0.5, 0.375, 0.5, 0.375, 0.75, 0.375, 0.75, 0.375, 0.75, 0.375, 0.75, 0.375, 0.5, 0.375, 0.5, 0.375, 0.5, 0.375, 0.5, 0.125, 0.5, 0.125, 0.5, 0.125, 0.5, 0.125, 0.5, 0.125, 0.75, 0.125, 0.75, 0.125, 0.75, 0.125, 0.75, 0.125, 0.5, 0.125, 0.5, 0.125, 0.5, 0.125, 0.5, 0.375, 0.5, 0.375, 0.5, 0.375, 0.5, 0.375, 0.5, 0.125, 0.5, 0.125, 0.5, 0.125, 0.5, 0.125, 0.5, 0.375, 0.5, 0.375, 0.5, 0.375, 0.5, 0.375, 0.5, 0.375, 0.75, 0.375, 0.75, 0.375, 0.75, 0.375, 0.75, 0.375, 0.5, 0.375, 0.5, 0.375, 0.5, 0.375, 0.5, 0.125, 0.5, 0.125, 0.5, 0.125, 0.5, 0.125, 0.5, 0.125, 0.75, 0.125, 0.75, 0.125, 0.75, 0.125, 0.75, 0.125, 0.5, 0.125, 0.5, 0.125, 0.5, 0.125, 0.5, 0.375, 0.5, 0.375, 0.5, 0.375, 0.5, 0.375, 0.5, 0.125, 0.5, 0.125, 0.5, 0.125, 0.5, 0.125, 0.5, 0.375, 0.5, 0.375, 0.5, 0.375, 0.5, 0.375, 0.5, 0.375, 0.75, 0.375, 0.75, 0.375, 0.75, 0.375, 0.75, 0.375, 0.5, 0.375, 0.5, 0.375, 0.5, 0.375, 0.5, 0.125, 0.5, 0.125, 0.5, 0.125, 0.5, 0.125, 0.5, 0.125, 0.75, 0.125, 0.75, 0.125, 0.75, 0.125, 0.75, 0.125, 0.5, 0.125, 0.5, 0.125, 0.5, 0.125, 0.5, 0.375, 0.5, 0.375, 0.5, 0.375, 0.5, 0.375, 0.5, 0.125, 0.5, 0.125, 0.5, 0.125, 0.5, 0.125, 0.5, 0.375, 0.75, 0.375, 0.75, 0.375, 0.75, 0.375, 0.75, 0.375, 0.5, 0.375, 0.5, 0.375, 0.5, 0.375, 0.5, 0.125, 0.5, 0.125, 0.5, 0.125, 0.5, 0.125, 0.5, 0.125, 0.75, 0.125, 0.75, 0.125, 0.75, 0.125, 0.75, 0.375, 0.5, 0.375, 0.5, 0.375, 0.5, 0.375, 0.5, 0.375, 0.5, 0.375, 0.5, 0.375, 0.5, 0.375, 0.5, 0.125, 0.5, 0.125, 0.5, 0.375, 0.5, 0.375, 0.5, 0.125, 0.5, 0.125, 0.5, 0.375, 0.5, 0.375, 0.5, 0.375, 0.5, 0.375, 0.5, 0.375, 0.5, 0.375, 0.5, 0.375, 0.5, 0.375, 0.5, 0.375, 0.5, 0.125, 0.5, 0.125, 0.5, 0.125, 0.5, 0.375, 0.5, 0.375, 0.5, 0.375, 0.5, 0.375, 0.5, 0.125, 0.5, 0.125, 0.5, 0.125, 0.5, 0.125, 0.5, 0.375, 0.5, 0.375, 0.5, 0.125, 0.5, 0.125, 0.5, 0.125, 0.5, 0.375, 0.5, 0.375, 0.75, 0.125, 0.75, 0.375, 0.5, 0.125, 0.5, 0.125, 0.5, 0.375, 0.5, 0.375, 0.5, 0.125, 0.5, 0.125, 0.5, 0.375, 0.5, 0.375, 0.5, 0.125, 0.5, 0.125, 0.5, 0.375, 0.5, 0.375, 0.5, 0.125, 0.5, 0.125, 0.5, 0.375, 0.5, 0.375, 0.5, 0.125, 0.5, 0.125, 0.5, 0.375, 0.5, 0.375, 0.5, 0.125, 0.5, 0.125, 0.5, 0.375, 0.5, 0.375, 0.5, 0.125, 0.5, 0.125, 0.5, 0.375, 0.5, 0.375, 0.5, 0.125, 0.5, 0.125, 0.5, 0.375, 0.5, 0.375, 0.5, 0.125, 0.5, 0.125, 0.5, 0.375, 0.5, 0.375, 0.5, 0.125, 0.5, 0.125, 0.5, 0.375, 0.5, 0.375, 0.5, 0.125, 0.5, 0.125, 0.5, 0.375, 0.5, 0.375, 0.5, 0.125, 0.5, 0.125, 0.5, 0.375, 0.5, 0.375, 0.5, 0.125, 0.5, 0.125, 0.5, 0.375, 0.5, 0.375, 0.5, 0.125, 0.5, 0.125, 0.5, 0.375, 0.5, 0.375, 0.5, 0.375, 0.5, 0.375, 0.5, 0.375, 0.5, 0.375, 0.5, 0.375, 0.5, 0.375, 0.5, 0.375, 0.5, 0.375, 0.5, 0.125, 0.5, 0.125, 0.5, 0.375, 0.5, 0.375, 0.5, 0.125, 0.5, 0.125, 0.5, 0.375, 0.5, 0.375, 0.5, 0.125, 0.5, 0.125, 0.5, 0.375, 0.5, 0.375, 0.5, 0.125, 0.5, 0.125, 0.5, 0.375, 0.5, 0.375, 0.5, 0.125, 0.5, 0.125, 0.5, 0.375, 0.5, 0.375, 0.5, 0.125, 0.5, 0.125, 0.5, 0.375, 0.5, 0.375, 0.5, 0.125, 0.5, 0.125, 0.5, 0.375, 0.5, 0.375, 0.5, 0.125, 0.5, 0.125, 0.5, 0.375, 0.5, 0.375, 0.5, 0.125, 0.5, 0.125, 0.5, 0.375, 0.5, 0.125, 0.75, 0.375, 0.75, 0.375, 0.75, 0.125, 0.75, 0.125, 0.75, 0.375, 0.75, 0.375, 0.75, 0.125, 0.75, 0.125, 0.75, 0.375, 0.75, 0.375, 0.75, 0.125, 0.75, 0.125, 0.75, 0.375, 0.75, 0.375, 0.75, 0.125, 0.75, 0.125, 0.75, 0.375, 0.75, 0.375, 0.75, 0.125, 0.75, 0.125, 0.75, 0.375, 0.75, 0.375, 0.75, 0.125, 0.75, 0.125, 0.75, 0.375, 0.75, 0.375, 0.75, 0.125, 0.75, 0.125, 0.75, 0.375, 0.75, 0.375, 0.75, 0.125, 0.75, 0.125, 0.75, 0.375, 0.75, 0.375, 0.75, 0.125, 0.75, 0.125, 0.75, 0.375, 0.75, 0.375, 0.75, 0.125, 0.75, 0.125, 0.75, 0.375, 0.75, 0.375, 0.75, 0.125, 0.75, 0.125, 0.5, 0.125, 0.75, 0.375, 0.75, 0.375, 0.5, 0.375, 0.5, 0.375, 0.5, 0.125, 0.5, 0.125, 0.5, 0.375, 0.5, 0.375, 0.5, 0.125, 0.5, 0.125, 0.5, 0.375, 0.5, 0.375, 0.5, 0.125, 0.5, 0.125, 0.5, 0.375, 0.5, 0.375, 0.5, 0.125, 0.5, 0.125, 0.5, 0.375, 0.5, 0.375, 0.5, 0.125, 0.5, 0.125, 0.5, 0.375, 0.5, 0.375, 0.5, 0.125, 0.5, 0.125, 0.5, 0.375, 0.5, 0.375, 0.5, 0.125, 0.5, 0.125, 0.5, 0.375, 0.5, 0.375, 0.5, 0.125, 0.5, 0.125, 0.5, 0.375, 0.5, 0.375, 0.5, 0.125, 0.5, 0.125, 0.5, 0.375, 0.5, 0.375, 0.5, 0.125, 0.5, 0.125, 0.5, 0.375, 0.5, 0.375, 0.5, 0.125, 0.5, 0.125, 0.5, 0.375, 0.5, 0.375, 0.5, 0.125, 0.5, 0.125, 0.5, 0.375, 0.5, 0.375, 0.5, 0.125, 0.5, 0.125, 0.5, 0.375, 0.5, 0.375, 0.5, 0.375, 0.5, 0.375, 0.5, 0.375, 0.5, 0.375, 0.5, 0.125, 0.5, 0.125, 0.5, 0.375, 0.5, 0.375, 0.5, 0.125, 0.5, 0.125, 0.5, 0.375, 0.5, 0.375, 0.5, 0.125, 0.5, 0.125, 0.5, 0.375, 0.5, 0.375, 0.5, 0.125, 0.5, 0.125, 0.5, 0.375, 0.5, 0.375, 0.5, 0.125, 0.5, 0.125, 0.5, 0.375, 0.5, 0.375, 0.5, 0.125, 0.5, 0.125, 0.5, 0.375, 0.5, 0.375, 0.5, 0.125, 0.5, 0.125, 0.5, 0.375, 0.5, 0.375, 0.5, 0.125, 0.5, 0.125, 0.5, 0.375, 0.5, 0.375, 0.5, 0.125, 0.5, 0.125, 0.5, 0.125, 0.75, 0.125, 0.75, 0.375, 0.75, 0.375, 0.75, 0.125, 0.75, 0.125, 0.75, 0.375, 0.75, 0.375, 0.75, 0.125, 0.75, 0.125, 0.75, 0.375, 0.75, 0.375, 0.75, 0.125, 0.75, 0.125, 0.75, 0.375, 0.75, 0.375, 0.75, 0.125, 0.75, 0.125, 0.75, 0.375, 0.75, 0.375, 0.75, 0.125, 0.75, 0.125, 0.75, 0.375, 0.75, 0.375, 0.75, 0.125, 0.75, 0.125, 0.75, 0.375, 0.75, 0.375, 0.75, 0.125, 0.75, 0.125, 0.75, 0.375, 0.75, 0.375, 0.75, 0.125, 0.75, 0.125, 0.75, 0.375, 0.75, 0.375, 0.75, 0.125, 0.75, 0.125, 0.75, 0.375, 0.75, 0.375, 0.75, 0.375, 0.5, 0.375, 0.5, 0.375, 0.5, 0.375, 0.5, 0.375, 0.75, 0.375, 0.75, 0.375, 0.75, 0.375, 0.75, 0.375, 0.5, 0.375, 0.5, 0.375, 0.5, 0.375, 0.5, 0.375, 0.5, 0.375, 0.5, 0.375, 0.5, 0.375, 0.5, 0.125, 0.5, 0.125, 0.5, 0.375, 0.5, 0.375, 0.5, 0.375, 0.5, 0.375, 0.5, 0.375, 0.5, 0.375, 0.5, 0.375, 0.5, 0.375, 0.5, 0.375, 0.5, 0.375, 0.5, 0.375, 0.5, 0.375, 0.5, 0.375, 0.5, 0.375, 0.5, 0.375, 0.75, 0.375, 0.75, 0.375, 0.75, 0.375, 0.75, 0.375, 0.5, 0.375, 0.5, 0.375, 0.5, 0.375, 0.5, 0.125, 0.75, 0.125, 0.75, 0.125, 0.5, 0.125, 0.5, 0.125, 0.5, 0.125, 0.5, 0.125, 0.5, 0.125, 0.5, 0.375, 0.5, 0.375, 0.5, 0.375, 0.5, 0.375, 0.5, 0.375, 0.75, 0.375, 0.75, 0.375, 0.75, 0.375, 0.75, 0.375, 0.5, 0.375, 0.5, 0.375, 0.5, 0.375, 0.5, 0.375, 0.5, 0.375, 0.5, 0.375, 0.75, 0.375, 0.75, 0.375, 0.75, 0.375, 0.75, 0.375, 0.75, 0.375, 0.75, 0.125, 0.75, 0.125, 0.75, 0.125, 0.75, 0.125, 0.75, 0.375, 0.5, 0.375, 0.5, 0.375, 0.5, 0.375, 0.5, 0.375, 0.75, 0.375, 0.75, 0.375, 0.75, 0.375, 0.75, 0.375, 0.5, 0.375, 0.5, 0.375, 0.5, 0.375, 0.5, 0.125, 0.5, 0.125, 0.5, 0.125, 0.5, 0.125, 0.5, 0.375, 0.75, 0.375, 0.75, 0.375, 0.75, 0.375, 0.75, 0.125, 0.75, 0.125, 0.75, 0.125, 0.75, 0.125, 0.75, 0.375, 0.5, 0.375, 0.5, 0.375, 0.5, 0.375, 0.5, 0.375, 0.5, 0.375, 0.5, 0.375, 0.5, 0.375, 0.5, 0.375, 0.75, 0.375, 0.75, 0.375, 0.75, 0.375, 0.75, 0.375, 0.5, 0.375, 0.5, 0.375, 0.5, 0.375, 0.5, 0.125, 0.5, 0.125, 0.5, 0.125, 0.5, 0.125, 0.5, 0.125, 0.75, 0.125, 0.75, 0.125, 0.75, 0.125, 0.75, 0.125, 0.5, 0.125, 0.5, 0.125, 0.5, 0.125, 0.5, 0.375, 0.5, 0.375, 0.5, 0.375, 0.5, 0.375, 0.5, 0.375, 0.5, 0.375, 0.5, 0.375, 0.5, 0.375, 0.5, 0.375, 0.75, 0.375, 0.75, 0.375, 0.75, 0.375, 0.75, 0.375, 0.5, 0.375, 0.5, 0.375, 0.5, 0.375, 0.5, 0.125, 0.5, 0.125, 0.5, 0.125, 0.5, 0.125, 0.5, 0.125, 0.75, 0.125, 0.75, 0.125, 0.75, 0.125, 0.75, 0.125, 0.5, 0.125, 0.5, 0.125, 0.5, 0.125, 0.5, 0.375, 0.5, 0.375, 0.5, 0.375, 0.5, 0.375, 0.5, 0.375, 0.5, 0.375, 0.5, 0.375, 0.5, 0.375, 0.5, 0.375, 0.75, 0.375, 0.75, 0.375, 0.75, 0.375, 0.75, 0.375, 0.5, 0.375, 0.5, 0.375, 0.5, 0.375, 0.5, 0.125, 0.5, 0.125, 0.5, 0.125, 0.5, 0.125, 0.5, 0.125, 0.75, 0.125, 0.75, 0.125, 0.75, 0.125, 0.75, 0.125, 0.5, 0.125, 0.5, 0.125, 0.5, 0.125, 0.5, 0.375, 0.5, 0.375, 0.5, 0.375, 0.5, 0.375, 0.5, 0.375, 0.5, 0.375, 0.5, 0.375, 0.5, 0.375, 0.5, 0.375, 0.75, 0.375, 0.75, 0.375, 0.75, 0.375, 0.75, 0.375, 0.5, 0.375, 0.5, 0.375, 0.5, 0.375, 0.5, 0.125, 0.5, 0.125, 0.5, 0.125, 0.5, 0.125, 0.5, 0.125, 0.75, 0.125, 0.75, 0.125, 0.75, 0.125, 0.75, 0.125, 0.5, 0.125, 0.5, 0.125, 0.5, 0.125, 0.5, 0.375, 0.5, 0.375, 0.5, 0.375, 0.5, 0.375, 0.5, 0.375, 0.75, 0.375, 0.75, 0.375, 0.75, 0.375, 0.75, 0.375, 0.5, 0.375, 0.5, 0.375, 0.5, 0.375, 0.5, 0.125, 0.75, 0.125, 0.75, 0.125, 0.75, 0.125, 0.75, 0.375, 0.5, 0.375, 0.5, 0.375, 0.5, 0.375, 0.5, 0.375, 0.5, 0.375, 0.5, 0.375, 0.5, 0.375, 0.5, 0.125, 0.5, 0.125, 0.5, 0.375, 0.5, 0.375, 0.5, 0.125, 0.5, 0.125, 0.5, 0.375, 0.5, 0.375, 0.5, 0.375, 0.5, 0.375, 0.5, 0.375, 0.5, 0.375, 0.5, 0.375, 0.5, 0.375, 0.5, 0.375, 0.5, 0.375, 0.5, 0.375, 0.5, 0.375, 0.5, 0.375, 0.5, 0.375, 0.5, 0.375, 0.5, 0.125, 0.5, 0.125, 0.5, 0.375, 0.5, 0.125, 0.5, 0.125, 0.5, 0.375, 0.5, 0.125, 0.5, 0.125, 0.75, 0.375, 0.75, 0.375, 0.5, 0.375, 0.5, 0.375, 0.5, 0.125, 0.5, 0.125, 0.5, 0.375, 0.5, 0.375, 0.5, 0.125, 0.5, 0.125, 0.5, 0.375, 0.5, 0.375, 0.5, 0.125, 0.5, 0.125, 0.5, 0.375, 0.5, 0.375, 0.5, 0.125, 0.5, 0.125, 0.5, 0.375, 0.5, 0.375, 0.5, 0.125, 0.5, 0.125, 0.5, 0.375, 0.5, 0.375, 0.5, 0.125, 0.5, 0.125, 0.5, 0.375, 0.5, 0.375, 0.5, 0.125, 0.5, 0.125, 0.5, 0.375, 0.5, 0.375, 0.5, 0.125, 0.5, 0.125, 0.5, 0.375, 0.5, 0.375, 0.5, 0.125, 0.5, 0.125, 0.5, 0.375, 0.5, 0.375, 0.5, 0.125, 0.5, 0.125, 0.5, 0.375, 0.5, 0.375, 0.5, 0.125, 0.5, 0.125, 0.5, 0.375, 0.5, 0.375, 0.5, 0.125, 0.5, 0.125, 0.5, 0.375, 0.5, 0.375, 0.5, 0.125, 0.5, 0.125, 0.5, 0.375, 0.5, 0.375, 0.5, 0.125, 0.5, 0.125, 0.5, 0.375, 0.5, 0.375, 0.5, 0.375, 0.5, 0.375, 0.5, 0.375, 0.5, 0.375, 0.5, 0.375, 0.5, 0.375, 0.5, 0.375, 0.5, 0.375, 0.5, 0.125, 0.5, 0.125, 0.5, 0.375, 0.5, 0.375, 0.5, 0.125, 0.5, 0.125, 0.5, 0.375, 0.5, 0.375, 0.5, 0.125, 0.5, 0.125, 0.5, 0.375, 0.5, 0.375, 0.5, 0.125, 0.5, 0.125, 0.5, 0.375, 0.5, 0.375, 0.5, 0.125, 0.5, 0.125, 0.5, 0.375, 0.5, 0.375, 0.5, 0.125, 0.5, 0.125, 0.5, 0.375, 0.5, 0.375, 0.5, 0.125, 0.5, 0.125, 0.5, 0.375, 0.5, 0.375, 0.5, 0.125, 0.5, 0.125, 0.5, 0.375, 0.5, 0.375, 0.5, 0.125, 0.5, 0.125, 0.5, 0.125, 0.75, 0.125, 0.75, 0.375, 0.75, 0.375, 0.75, 0.125, 0.75, 0.125, 0.75, 0.375, 0.75, 0.375, 0.75, 0.125, 0.75, 0.125, 0.75, 0.375, 0.75, 0.375, 0.75, 0.125, 0.75, 0.125, 0.75, 0.375, 0.75, 0.375, 0.75, 0.125, 0.75, 0.125, 0.75, 0.375, 0.75, 0.375, 0.75, 0.125, 0.75, 0.125, 0.75, 0.375, 0.75, 0.375, 0.75, 0.125, 0.75, 0.125, 0.75, 0.375, 0.75, 0.375, 0.75, 0.125, 0.75, 0.125, 0.75, 0.375, 0.75, 0.375, 0.75, 0.125, 0.75, 0.125, 0.75, 0.375, 0.75, 0.375, 0.75, 0.125, 0.75, 0.125, 0.75, 0.375, 0.75, 0.375, 0.75, 0.125, 0.75, 0.125, 0.75, 0.375, 0.75, 0.375, 0.75, 0.125, 0.5, 0.375, 0.5, 0.375, 0.75, 0.125, 0.75, 0.375, 0.5, 0.125, 0.5, 0.125, 0.5, 0.375, 0.5, 0.375, 0.5, 0.125, 0.5, 0.125, 0.5, 0.375, 0.5, 0.375, 0.5, 0.125, 0.5, 0.125, 0.5, 0.375, 0.5, 0.375, 0.5, 0.125, 0.5, 0.125, 0.5, 0.375, 0.5, 0.375, 0.5, 0.125, 0.5, 0.125, 0.5, 0.375, 0.5, 0.375, 0.5, 0.125, 0.5, 0.125, 0.5, 0.375, 0.5, 0.375, 0.5, 0.125, 0.5, 0.125, 0.5, 0.375, 0.5, 0.375, 0.5, 0.125, 0.5, 0.125, 0.5, 0.375, 0.5, 0.375, 0.5, 0.125, 0.5, 0.125, 0.5, 0.375, 0.5, 0.375, 0.5, 0.125, 0.5, 0.125, 0.5, 0.375, 0.5, 0.375, 0.5, 0.125, 0.5, 0.125, 0.5, 0.375, 0.5, 0.375, 0.5, 0.125, 0.5, 0.125, 0.5, 0.375, 0.5, 0.375, 0.5, 0.125, 0.5, 0.125, 0.5, 0.375, 0.5, 0.375, 0.5, 0.375, 0.5, 0.375, 0.5, 0.375, 0.5, 0.375, 0.5, 0.125, 0.5, 0.125, 0.5, 0.375, 0.5, 0.375, 0.5, 0.125, 0.5, 0.125, 0.5, 0.375, 0.5, 0.375, 0.5, 0.125, 0.5, 0.125, 0.5, 0.375, 0.5, 0.375, 0.5, 0.125, 0.5, 0.125, 0.5, 0.375, 0.5, 0.375, 0.5, 0.125, 0.5, 0.125, 0.5, 0.375, 0.5, 0.375, 0.5, 0.125, 0.5, 0.125, 0.5, 0.375, 0.5, 0.375, 0.5, 0.125, 0.5, 0.125, 0.5, 0.375, 0.5, 0.375, 0.5, 0.125, 0.5, 0.125, 0.5, 0.375, 0.5, 0.375, 0.5, 0.125, 0.5, 0.125, 0.5, 0.375, 0.5, 0.125, 0.75, 0.375, 0.75, 0.375, 0.75, 0.125, 0.75, 0.125, 0.75, 0.375, 0.75, 0.375, 0.75, 0.125, 0.75, 0.125, 0.75, 0.375, 0.75, 0.375, 0.75, 0.125, 0.75, 0.125, 0.75, 0.375, 0.75, 0.375, 0.75, 0.125, 0.75, 0.125, 0.75, 0.375, 0.75, 0.375, 0.75, 0.125, 0.75, 0.125, 0.75, 0.375, 0.75, 0.375, 0.75, 0.125, 0.75, 0.125, 0.75, 0.375, 0.75, 0.375, 0.75, 0.125, 0.75, 0.125, 0.75, 0.375, 0.75, 0.375, 0.75, 0.125, 0.75, 0.125, 0.75, 0.375, 0.75, 0.375, 0.75, 0.125, 0.75, 0.125, 0.75, 0.375, 0.75, 0.375, 0.75, 0.125, 0.75, 0.125, 0.5, 0.125, 0.5, 0.125, 0.5, 0.125, 0.5, 0.375, 0.5, 0.375, 0.5, 0.375, 0.5, 0.375, 0.5, 0.375, 0.75, 0.375, 0.75, 0.375, 0.75, 0.375, 0.75, 0.375, 0.5, 0.375, 0.5, 0.375, 0.5, 0.375, 0.5, 0.375, 0.5, 0.375, 0.5, 0.375, 0.5, 0.375, 0.5, 0.125, 0.5, 0.125, 0.5, 0.125, 0.5, 0.125, 0.5, 0.125, 0.75, 0.125, 0.75, 0.125, 0.75, 0.125, 0.75, 0.125, 0.5, 0.375, 0.5, 0.375, 0.5, 0.125, 0.5, 0.375, 0.5, 0.375, 0.5, 0.375, 0.5, 0.375, 0.5, 0.375, 0.5, 0.375, 0.5, 0.375, 0.5, 0.375, 0.5, 0.125, 0.5, 0.125, 0.5, 0.125, 0.5, 0.125, 0.5, 0.375, 0.5, 0.375, 0.5, 0.375, 0.5, 0.375, 0.5, 0.375, 0.75, 0.375, 0.75, 0.375, 0.75, 0.375, 0.75, 0.375, 0.5, 0.375, 0.5, 0.375, 0.5, 0.375, 0.5, 0.125, 0.5, 0.125, 0.5, 0.125, 0.5, 0.125, 0.5, 0.125, 0.75, 0.125, 0.5, 0.125, 0.5, 0.125, 0.75, 0.125, 0.75, 0.125, 0.75, 0.125, 0.75, 0.125, 0.75, 0.125, 0.5, 0.125, 0.5, 0.125, 0.5, 0.125, 0.5, 0.375, 0.5, 0.375, 0.5, 0.375, 0.5, 0.375, 0.5, 0.375, 0.75, 0.375, 0.75, 0.375, 0.75, 0.375, 0.75, 0.375, 0.5, 0.375, 0.5, 0.375, 0.5, 0.375, 0.5, 0.375, 0.5, 0.375, 0.75, 0.375, 0.75, 0.375, 0.5, 0.375, 0.75, 0.375, 0.75, 0.375, 0.75, 0.375, 0.75, 0.125, 0.75, 0.125, 0.75, 0.125, 0.75, 0.125, 0.75, 0.125, 0.5, 0.125, 0.5, 0.125, 0.5, 0.125, 0.5, 0.125, 0.75, 0.125, 0.75, 0.125, 0.75, 0.125, 0.75, 0.125, 0.5, 0.125, 0.5, 0.125, 0.5, 0.125, 0.5, 0.375, 0.5, 0.375, 0.5, 0.375, 0.5, 0.375, 0.5, 0.375, 0.75, 0.375, 0.75, 0.375, 0.75, 0.375, 0.75, 0.375, 0.5, 0.375, 0.5, 0.375, 0.5, 0.375, 0.5, 0.125, 0.5, 0.125, 0.5, 0.125, 0.5, 0.125, 0.5, 0.375, 0.75, 0.375, 0.75, 0.375, 0.75, 0.375, 0.75, 0.125, 0.75, 0.125, 0.75, 0.125, 0.75, 0.125, 0.75, 0.125, 0.5, 0.125, 0.5, 0.125, 0.5, 0.125, 0.5, 0.375, 0.5, 0.375, 0.5, 0.375, 0.5, 0.375, 0.5, 0.125, 0.5, 0.125, 0.5, 0.125, 0.5, 0.125, 0.5, 0.375, 0.5, 0.375, 0.5, 0.375, 0.5, 0.375, 0.5, 0.375, 0.75, 0.375, 0.75, 0.375, 0.75, 0.375, 0.75, 0.375, 0.5, 0.375, 0.5, 0.375, 0.5, 0.375, 0.5, 0.125, 0.5, 0.125, 0.5, 0.125, 0.5, 0.125, 0.5, 0.125, 0.75, 0.125, 0.75, 0.125, 0.75, 0.125, 0.75, 0.125, 0.5, 0.125, 0.5, 0.125, 0.5, 0.125, 0.5, 0.375, 0.5, 0.375, 0.5, 0.375, 0.5, 0.375, 0.5, 0.125, 0.5, 0.125, 0.5, 0.125, 0.5, 0.125, 0.5, 0.375, 0.5, 0.375, 0.5, 0.375, 0.5, 0.375, 0.5, 0.375, 0.75, 0.375, 0.75, 0.375, 0.75, 0.375, 0.75, 0.375, 0.5, 0.375, 0.5, 0.375, 0.5, 0.375, 0.5, 0.125, 0.5, 0.125, 0.5, 0.125, 0.5, 0.125, 0.5, 0.125, 0.75, 0.125, 0.75, 0.125, 0.75, 0.125, 0.75, 0.125, 0.5, 0.125, 0.5, 0.125, 0.5, 0.125, 0.5, 0.375, 0.5, 0.375, 0.5, 0.375, 0.5, 0.375, 0.5, 0.125, 0.5, 0.125, 0.5, 0.125, 0.5, 0.125, 0.5, 0.375, 0.5, 0.375, 0.5, 0.375, 0.5, 0.375, 0.5, 0.375, 0.75, 0.375, 0.75, 0.375, 0.75, 0.375, 0.75, 0.375, 0.5, 0.375, 0.5, 0.375, 0.5, 0.375, 0.5, 0.125, 0.5, 0.125, 0.5, 0.125, 0.5, 0.125, 0.5, 0.125, 0.75, 0.125, 0.75, 0.125, 0.75, 0.125, 0.75, 0.125, 0.5, 0.125, 0.5, 0.125, 0.5, 0.125, 0.5, 0.375, 0.5, 0.375, 0.5, 0.375, 0.5, 0.375, 0.5, 0.125, 0.5, 0.125, 0.5, 0.125, 0.5, 0.125, 0.5, 0.375, 0.5, 0.375, 0.5, 0.375, 0.5, 0.375, 0.5, 0.375, 0.75, 0.375, 0.75, 0.375, 0.75, 0.375, 0.75, 0.375, 0.5, 0.375, 0.5, 0.375, 0.5, 0.375, 0.5, 0.125, 0.5, 0.125, 0.5, 0.125, 0.5, 0.125, 0.5, 0.125, 0.75, 0.125, 0.75, 0.125, 0.75, 0.125, 0.75, 0.125, 0.5, 0.125, 0.5, 0.125, 0.5, 0.125, 0.5, 0.375, 0.5, 0.375, 0.5, 0.375, 0.5, 0.375, 0.5, 0.125, 0.5, 0.125, 0.5, 0.125, 0.5, 0.125, 0.5, 0.375, 0.75, 0.375, 0.75, 0.375, 0.75, 0.375, 0.75, 0.375, 0.5, 0.375, 0.5, 0.375, 0.5, 0.375, 0.5, 0.125, 0.5, 0.125, 0.5, 0.125, 0.5, 0.125, 0.5, 0.125, 0.75, 0.125, 0.75, 0.125, 0.75, 0.125, 0.75, 0.375, 0.5, 0.375, 0.5, 0.375, 0.5, 0.375, 0.5, 0.375, 0.5, 0.375, 0.5, 0.375, 0.5, 0.375, 0.5, 0.125, 0.5, 0.375, 0.5, 0.375, 0.5, 0.125, 0.5, 0.125, 0.5, 0.375, 0.5, 0.375, 0.5, 0.125, 0.5, 0.375, 0.5, 0.375, 0.5, 0.375, 0.5, 0.375, 0.5, 0.375, 0.5, 0.375, 0.5, 0.375, 0.5, 0.125, 0.5, 0.125, 0.5, 0.125, 0.5, 0.375, 0.5, 0.375, 0.5, 0.375, 0.5, 0.375, 0.5, 0.125, 0.5, 0.125, 0.5, 0.125, 0.5, 0.125, 0.5, 0.375, 0.5, 0.125, 0.5, 0.125, 0.5, 0.375, 0.5, 0.375, 0.5, 0.375, 0.5, 0.125, 0.5, 0.125, 0.5, 0.375, 0.75, 0.375, 0.75, 0.125, 0.75, 0.375, 0.75, 0.125, 0.75, 0.375, 0.75, 0.375, 0.75, 0.125, 0.75, 0.375, 0.75, 0.375, 0.75, 0.375, 0.75, 0.125, 0.75])
me_cube_002.use_remesh_fix_poles = True
me_cube_002.use_remesh_preserve_attributes = False
me_cube_002.use_mirror_vertex_groups = False
me_cube_002.update()

# ---- objects
ob_empty = bpy.data.objects.new('Empty', None)
ob_cube = bpy.data.objects.new('Cube', me_cube_002)

# ---- transforms, parenting, visibility, modifiers, constraints
ob_empty.location = (0.0, 0.0, 0.0)
ob_empty.rotation_euler = (0.0, 0.0, 0.7854)
ob_empty.empty_display_type = 'IMAGE'
ob_empty.empty_display_size = 5.0
ob_empty.lineart.crease_threshold = 0.0
ob_cube.location = (0.0, 0.0, 0.0)
ob_cube.lineart.crease_threshold = 0.0

# ---- collection membership
col_collection.objects.link(ob_empty)
col_collection.objects.link(ob_cube)

# ---- scene / render settings (as saved in the file)
scene.frame_start = 1; scene.frame_end = 250; scene.frame_set(1)
scene.render.engine = 'BLENDER_EEVEE_NEXT'
scene.cycles.use_denoising = False
scene.cycles.samples = 128
scene.cycles.sampling_pattern = 'TABULATED_SOBOL'
scene.cycles.use_adaptive_sampling = False
scene.cycles.use_light_tree = False
scene.view_settings.view_transform = 'Filmic'
bpy.context.view_layer.update()

# ---- added for rendering (the .blend has no active camera and no usable light): camera, sun
cam_auto = bpy.data.cameras.new('AutoCamera')
cam_auto.lens = 50.0
cam_auto.sensor_width = 36.0
cam_auto.clip_end = 1000.0
ob_auto_camera = bpy.data.objects.new('AutoCamera', cam_auto)
scene.collection.objects.link(ob_auto_camera)
ob_auto_camera.location = (6.46792, -7.80609, 5.17434)
ob_auto_camera.rotation_euler = (1.09748, -7.21219e-08, 0.694738)
scene.camera = ob_auto_camera
light_auto_sun = bpy.data.lights.new('AutoSun', 'SUN')
light_auto_sun.energy = 3.0
light_auto_sun.angle = 0.0523599
ob_auto_sun = bpy.data.objects.new('AutoSun', light_auto_sun)
scene.collection.objects.link(ob_auto_sun)
ob_auto_sun.rotation_euler = (0.872665, 0.174533, 0.523599)
bpy.context.view_layer.update()
